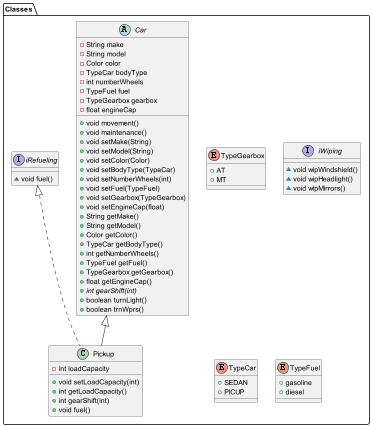

The diagram above was rendered by PlantUML. Its source (embedded in the PNG):
@startuml
abstract class Classes.Car {
- String make
- String model
- Color color
- TypeCar bodyType
- int numberWheels
- TypeFuel fuel
- TypeGearbox gearbox
- float engineCap
+ void movement()
+ void maintenance()
+ void setMake(String)
+ void setModel(String)
+ void setColor(Color)
+ void setBodyType(TypeCar)
+ void setNumberWheels(int)
+ void setFuel(TypeFuel)
+ void setGearbox(TypeGearbox)
+ void setEngineCap(float)
+ String getMake()
+ String getModel()
+ Color getColor()
+ TypeCar getBodyType()
+ int getNumberWheels()
+ TypeFuel getFuel()
+ TypeGearbox getGearbox()
+ float getEngineCap()
+ {abstract}int gearShift(int)
+ boolean turnLight()
+ boolean trnWprs()
}
enum Classes.TypeGearbox {
+  AT
+  MT
}
interface Classes.iWiping {
~ void wipWindshield()
~ void wipHeadlight()
~ void wipMirrors()
}
enum Classes.TypeCar {
+  SEDAN
+  PICUP
}
enum Classes.TypeFuel {
+  gasoline
+  diesel
}
class Classes.Pickup {
- int loadСapacity
+ void setLoadСapacity(int)
+ int getLoadСapacity()
+ int gearShift(int)
+ void fuel()
}
interface Classes.iRefueling {
~ void fuel()
}


Classes.iRefueling <|.. Classes.Pickup
Classes.Car <|-- Classes.Pickup
@enduml